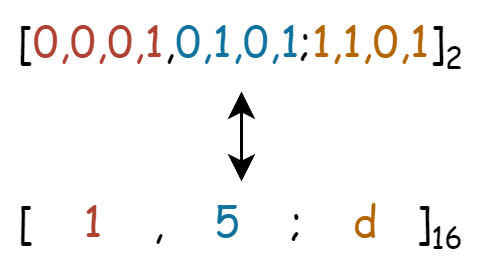

The diagram above was exported from draw.io. Its source (the exported page's mxGraphModel, read from the mxfile embedded in the PNG):
<mxGraphModel dx="977" dy="671" grid="1" gridSize="10" guides="1" tooltips="1" connect="1" arrows="1" fold="1" page="1" pageScale="1" pageWidth="850" pageHeight="1100" math="0" shadow="0">
  <root>
    <mxCell id="0" />
    <mxCell id="1" parent="0" />
    <mxCell id="E7tVoDa2i5Y7ydsUfZ0K-12" value="" style="edgeStyle=orthogonalEdgeStyle;rounded=0;orthogonalLoop=1;jettySize=auto;html=1;startArrow=classic;startFill=1;" parent="1" source="E7tVoDa2i5Y7ydsUfZ0K-13" target="E7tVoDa2i5Y7ydsUfZ0K-14" edge="1">
      <mxGeometry relative="1" as="geometry" />
    </mxCell>
    <mxCell id="E7tVoDa2i5Y7ydsUfZ0K-13" value="[&lt;font color=&quot;#ae4132&quot;&gt;0,0,0,1&lt;/font&gt;,&lt;font color=&quot;#10739e&quot;&gt;0,1,0,1&lt;/font&gt;;&lt;font color=&quot;#b46504&quot;&gt;1,1,0,1&lt;/font&gt;]&lt;sub&gt;&lt;font style=&quot;font-size: 10px;&quot;&gt;2&lt;/font&gt;&lt;/sub&gt;" style="text;html=1;strokeColor=none;fillColor=none;align=center;verticalAlign=middle;whiteSpace=wrap;rounded=0;fontFamily=Comic Sans MS;fontSize=14;" parent="1" vertex="1">
      <mxGeometry x="110" y="250" width="160" height="30" as="geometry" />
    </mxCell>
    <mxCell id="E7tVoDa2i5Y7ydsUfZ0K-14" value="[&amp;nbsp; &amp;nbsp;&lt;font color=&quot;#ae4132&quot;&gt;&amp;nbsp;1&amp;nbsp; &amp;nbsp; &lt;/font&gt;,&amp;nbsp; &amp;nbsp;&amp;nbsp;&lt;font color=&quot;#10739e&quot;&gt;5&amp;nbsp; &amp;nbsp;&amp;nbsp;&lt;/font&gt;;&amp;nbsp; &amp;nbsp;&amp;nbsp;&lt;font color=&quot;#b46504&quot;&gt;d&amp;nbsp; &amp;nbsp;&lt;/font&gt;]&lt;sub&gt;&lt;font style=&quot;font-size: 10px;&quot;&gt;16&lt;/font&gt;&lt;/sub&gt;" style="text;html=1;strokeColor=none;fillColor=none;align=center;verticalAlign=middle;whiteSpace=wrap;rounded=0;fontFamily=Comic Sans MS;fontSize=14;" parent="1" vertex="1">
      <mxGeometry x="110" y="310" width="160" height="30" as="geometry" />
    </mxCell>
  </root>
</mxGraphModel>